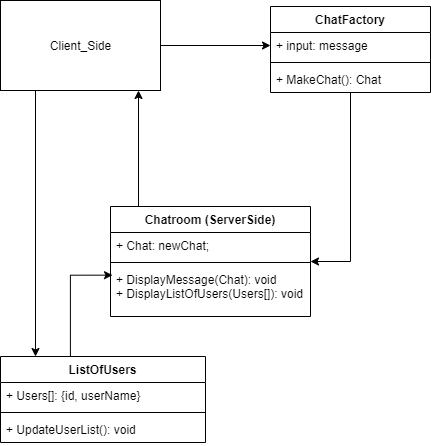

The diagram above was exported from draw.io. Its source (the exported page's mxGraphModel, read from the mxfile embedded in the PNG):
<mxGraphModel dx="782" dy="441" grid="1" gridSize="10" guides="1" tooltips="1" connect="1" arrows="1" fold="1" page="1" pageScale="1" pageWidth="850" pageHeight="1100" math="0" shadow="0">
  <root>
    <mxCell id="0" />
    <mxCell id="1" parent="0" />
    <mxCell id="axvX9ejtgTc6aU6ZBQzi-21" style="edgeStyle=orthogonalEdgeStyle;rounded=0;orthogonalLoop=1;jettySize=auto;html=1;exitX=1;exitY=0.5;exitDx=0;exitDy=0;entryX=0;entryY=0.5;entryDx=0;entryDy=0;" parent="1" source="ImMlsAuvh86QQUO7sglj-1" target="axvX9ejtgTc6aU6ZBQzi-6" edge="1">
      <mxGeometry relative="1" as="geometry" />
    </mxCell>
    <mxCell id="ImMlsAuvh86QQUO7sglj-1" value="Client_Side" style="html=1;" parent="1" vertex="1">
      <mxGeometry x="60" y="134" width="160" height="90" as="geometry" />
    </mxCell>
    <mxCell id="axvX9ejtgTc6aU6ZBQzi-18" style="edgeStyle=orthogonalEdgeStyle;rounded=0;orthogonalLoop=1;jettySize=auto;html=1;exitX=0.25;exitY=0;exitDx=0;exitDy=0;" parent="1" source="axvX9ejtgTc6aU6ZBQzi-1" target="ImMlsAuvh86QQUO7sglj-1" edge="1">
      <mxGeometry relative="1" as="geometry">
        <mxPoint x="160" y="260" as="targetPoint" />
        <Array as="points">
          <mxPoint x="198" y="340" />
        </Array>
      </mxGeometry>
    </mxCell>
    <mxCell id="axvX9ejtgTc6aU6ZBQzi-12" style="edgeStyle=orthogonalEdgeStyle;rounded=0;orthogonalLoop=1;jettySize=auto;html=1;exitX=0.5;exitY=1;exitDx=0;exitDy=0;entryX=1;entryY=0.5;entryDx=0;entryDy=0;" parent="1" source="axvX9ejtgTc6aU6ZBQzi-5" target="axvX9ejtgTc6aU6ZBQzi-1" edge="1">
      <mxGeometry relative="1" as="geometry" />
    </mxCell>
    <mxCell id="axvX9ejtgTc6aU6ZBQzi-5" value="ChatFactory" style="swimlane;fontStyle=1;align=center;verticalAlign=top;childLayout=stackLayout;horizontal=1;startSize=26;horizontalStack=0;resizeParent=1;resizeParentMax=0;resizeLast=0;collapsible=1;marginBottom=0;" parent="1" vertex="1">
      <mxGeometry x="330" y="140" width="160" height="86" as="geometry" />
    </mxCell>
    <mxCell id="axvX9ejtgTc6aU6ZBQzi-6" value="+ input: message" style="text;strokeColor=none;fillColor=none;align=left;verticalAlign=top;spacingLeft=4;spacingRight=4;overflow=hidden;rotatable=0;points=[[0,0.5],[1,0.5]];portConstraint=eastwest;" parent="axvX9ejtgTc6aU6ZBQzi-5" vertex="1">
      <mxGeometry y="26" width="160" height="26" as="geometry" />
    </mxCell>
    <mxCell id="axvX9ejtgTc6aU6ZBQzi-7" value="" style="line;strokeWidth=1;fillColor=none;align=left;verticalAlign=middle;spacingTop=-1;spacingLeft=3;spacingRight=3;rotatable=0;labelPosition=right;points=[];portConstraint=eastwest;" parent="axvX9ejtgTc6aU6ZBQzi-5" vertex="1">
      <mxGeometry y="52" width="160" height="8" as="geometry" />
    </mxCell>
    <mxCell id="axvX9ejtgTc6aU6ZBQzi-8" value="+ MakeChat(): Chat" style="text;strokeColor=none;fillColor=none;align=left;verticalAlign=top;spacingLeft=4;spacingRight=4;overflow=hidden;rotatable=0;points=[[0,0.5],[1,0.5]];portConstraint=eastwest;" parent="axvX9ejtgTc6aU6ZBQzi-5" vertex="1">
      <mxGeometry y="60" width="160" height="26" as="geometry" />
    </mxCell>
    <mxCell id="axvX9ejtgTc6aU6ZBQzi-13" value="ListOfUsers" style="swimlane;fontStyle=1;align=center;verticalAlign=top;childLayout=stackLayout;horizontal=1;startSize=26;horizontalStack=0;resizeParent=1;resizeParentMax=0;resizeLast=0;collapsible=1;marginBottom=0;" parent="1" vertex="1">
      <mxGeometry x="60" y="490" width="205" height="86" as="geometry" />
    </mxCell>
    <mxCell id="axvX9ejtgTc6aU6ZBQzi-14" value="+ Users[]: {id, userName}" style="text;strokeColor=none;fillColor=none;align=left;verticalAlign=top;spacingLeft=4;spacingRight=4;overflow=hidden;rotatable=0;points=[[0,0.5],[1,0.5]];portConstraint=eastwest;" parent="axvX9ejtgTc6aU6ZBQzi-13" vertex="1">
      <mxGeometry y="26" width="205" height="26" as="geometry" />
    </mxCell>
    <mxCell id="axvX9ejtgTc6aU6ZBQzi-15" value="" style="line;strokeWidth=1;fillColor=none;align=left;verticalAlign=middle;spacingTop=-1;spacingLeft=3;spacingRight=3;rotatable=0;labelPosition=right;points=[];portConstraint=eastwest;" parent="axvX9ejtgTc6aU6ZBQzi-13" vertex="1">
      <mxGeometry y="52" width="205" height="8" as="geometry" />
    </mxCell>
    <mxCell id="axvX9ejtgTc6aU6ZBQzi-16" value="+ UpdateUserList(): void" style="text;strokeColor=none;fillColor=none;align=left;verticalAlign=top;spacingLeft=4;spacingRight=4;overflow=hidden;rotatable=0;points=[[0,0.5],[1,0.5]];portConstraint=eastwest;" parent="axvX9ejtgTc6aU6ZBQzi-13" vertex="1">
      <mxGeometry y="60" width="205" height="26" as="geometry" />
    </mxCell>
    <mxCell id="e7d6v3up__i6BU7zYsDQ-3" value="" style="endArrow=classic;html=1;" edge="1" parent="1">
      <mxGeometry width="50" height="50" relative="1" as="geometry">
        <mxPoint x="95" y="224" as="sourcePoint" />
        <mxPoint x="95" y="490" as="targetPoint" />
      </mxGeometry>
    </mxCell>
    <mxCell id="axvX9ejtgTc6aU6ZBQzi-1" value="Chatroom (ServerSide)" style="swimlane;fontStyle=1;align=center;verticalAlign=top;childLayout=stackLayout;horizontal=1;startSize=26;horizontalStack=0;resizeParent=1;resizeParentMax=0;resizeLast=0;collapsible=1;marginBottom=0;" parent="1" vertex="1">
      <mxGeometry x="170" y="340" width="200" height="110" as="geometry" />
    </mxCell>
    <mxCell id="axvX9ejtgTc6aU6ZBQzi-2" value="+ Chat: newChat;" style="text;strokeColor=none;fillColor=none;align=left;verticalAlign=top;spacingLeft=4;spacingRight=4;overflow=hidden;rotatable=0;points=[[0,0.5],[1,0.5]];portConstraint=eastwest;" parent="axvX9ejtgTc6aU6ZBQzi-1" vertex="1">
      <mxGeometry y="26" width="200" height="26" as="geometry" />
    </mxCell>
    <mxCell id="axvX9ejtgTc6aU6ZBQzi-3" value="" style="line;strokeWidth=1;fillColor=none;align=left;verticalAlign=middle;spacingTop=-1;spacingLeft=3;spacingRight=3;rotatable=0;labelPosition=right;points=[];portConstraint=eastwest;" parent="axvX9ejtgTc6aU6ZBQzi-1" vertex="1">
      <mxGeometry y="52" width="200" height="8" as="geometry" />
    </mxCell>
    <mxCell id="axvX9ejtgTc6aU6ZBQzi-4" value="+ DisplayMessage(Chat): void&#10;+ DisplayListOfUsers(Users[]): void" style="text;strokeColor=none;fillColor=none;align=left;verticalAlign=top;spacingLeft=4;spacingRight=4;overflow=hidden;rotatable=0;points=[[0,0.5],[1,0.5]];portConstraint=eastwest;" parent="axvX9ejtgTc6aU6ZBQzi-1" vertex="1">
      <mxGeometry y="60" width="200" height="50" as="geometry" />
    </mxCell>
    <mxCell id="e7d6v3up__i6BU7zYsDQ-4" value="" style="endArrow=classic;html=1;exitX=0.341;exitY=0;exitDx=0;exitDy=0;exitPerimeter=0;entryX=0.01;entryY=0.173;entryDx=0;entryDy=0;edgeStyle=orthogonalEdgeStyle;strokeColor=#000000;rounded=0;entryPerimeter=0;" edge="1" parent="1" source="axvX9ejtgTc6aU6ZBQzi-13" target="axvX9ejtgTc6aU6ZBQzi-4">
      <mxGeometry width="50" height="50" relative="1" as="geometry">
        <mxPoint x="360" y="440" as="sourcePoint" />
        <mxPoint x="410" y="390" as="targetPoint" />
        <Array as="points">
          <mxPoint x="130" y="409" />
        </Array>
      </mxGeometry>
    </mxCell>
  </root>
</mxGraphModel>